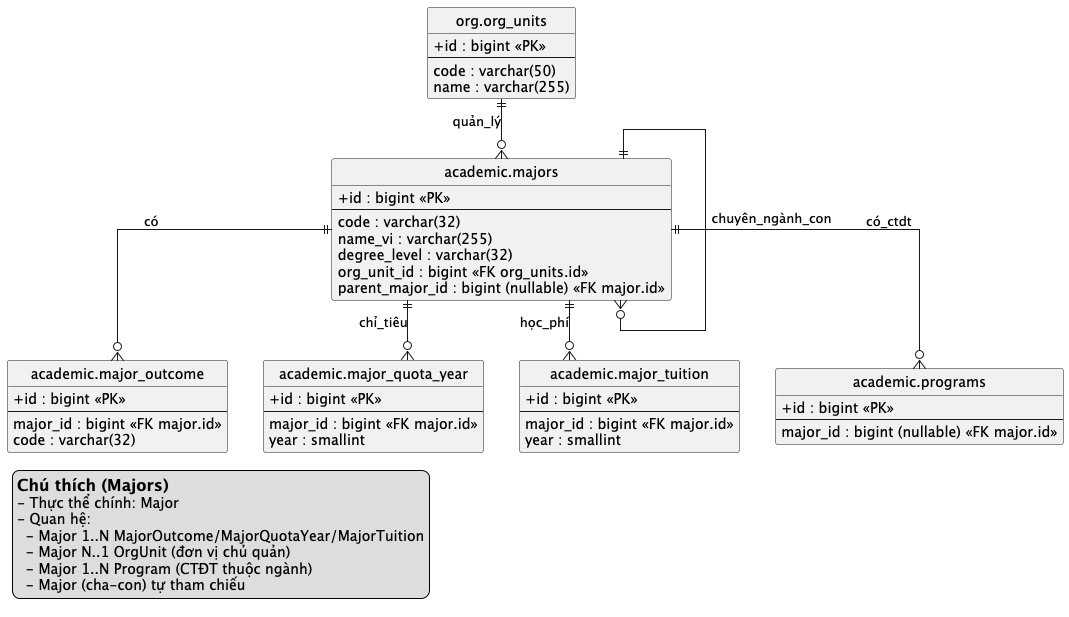

The diagram above was rendered by PlantUML. Its source (embedded in the PNG):
@startuml
' ERD: Quản lý Ngành học (Majors)
' Nguồn: prisma/schema.prisma
' Mục tiêu: Thể hiện các thực thể chính và quan hệ khóa chính/ngoại

skinparam linetype ortho
hide circle
hide methods
hide stereotypes
skinparam classAttributeIconSize 0

legend left
== Chú thích (Majors)
- Thực thể chính: Major
- Quan hệ:
  - Major 1..N MajorOutcome/MajorQuotaYear/MajorTuition
  - Major N..1 OrgUnit (đơn vị chủ quản)
  - Major 1..N Program (CTĐT thuộc ngành)
  - Major (cha-con) tự tham chiếu
endlegend

entity "org.org_units" as org_units {
  + id : bigint <<PK>>
  --
  code : varchar(50)
  name : varchar(255)
}

entity "academic.majors" as major {
  + id : bigint <<PK>>
  --
  code : varchar(32)
  name_vi : varchar(255)
  degree_level : varchar(32)
  org_unit_id : bigint <<FK org_units.id>>
  parent_major_id : bigint (nullable) <<FK major.id>>
}

entity "academic.major_outcome" as major_outcome {
  + id : bigint <<PK>>
  --
  major_id : bigint <<FK major.id>>
  code : varchar(32)
}

entity "academic.major_quota_year" as major_quota_year {
  + id : bigint <<PK>>
  --
  major_id : bigint <<FK major.id>>
  year : smallint
}

entity "academic.major_tuition" as major_tuition {
  + id : bigint <<PK>>
  --
  major_id : bigint <<FK major.id>>
  year : smallint
}

entity "academic.programs" as program {
  + id : bigint <<PK>>
  --
  major_id : bigint (nullable) <<FK major.id>>
}

org_units ||--o{ major : quản_lý
major ||--o{ major_outcome : có
major ||--o{ major_quota_year : chỉ_tiêu
major ||--o{ major_tuition : học_phí
major ||--o{ program : có_ctdt
major ||--o{ major : chuyên_ngành_con

@enduml